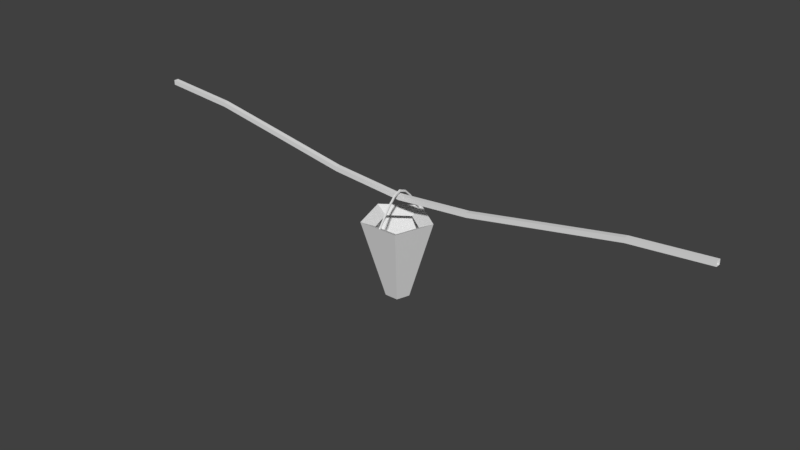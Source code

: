 # Source: Ozdobka2.blend  (saved by Blender 2.78.0; exported with 4.5.12 LTS)
import bpy
from mathutils import Matrix  # noqa: F401  (used for matrix-valued properties, if any)

bpy.ops.wm.read_factory_settings(use_empty=True)
scene = bpy.context.scene
scene.name = 'Scene'

# ---- collections
col_collection_1 = bpy.data.collections.new('Collection 1'); scene.collection.children.link(col_collection_1)

# ---- materials (node trees are filled in below, after node groups)
mat_sznur = bpy.data.materials.new('Sznur')
mat_sznur.alpha_threshold = 0.0
mat_sznur.use_transparent_shadow = False
mat_sznur.roughness = 0.5
mat_swiatelka1 = bpy.data.materials.new('Swiatelka1')
mat_swiatelka1.alpha_threshold = 0.0
mat_swiatelka1.use_transparent_shadow = False
mat_swiatelka1.roughness = 0.5
mat_swiatelka2 = bpy.data.materials.new('Swiatelka2')
mat_swiatelka2.alpha_threshold = 0.0
mat_swiatelka2.use_transparent_shadow = False
mat_swiatelka2.roughness = 0.5

# ---- material node trees

# ---- world
world_world = bpy.data.worlds.new('World'); scene.world = world_world
world_world.color = (0.05088, 0.05088, 0.05088)
world_world.use_sun_shadow = False
world_world.sun_shadow_jitter_overblur = 0.0
world_world.cycles.sampling_method = 'MANUAL'

# ---- meshes
me_cube_002 = bpy.data.meshes.new('Cube.002')
me_cube_002.from_pydata([(-1.0, -1.0, 15.39), (-1.0, -1.0, 17.39), (-1.0, 1.0, 15.39), (-1.0, 1.0, 17.39), (1.0, -1.0, 15.39), (1.0, -1.0, 17.39), (1.0, 1.0, 15.39), (1.0, 1.0, 17.39), (0.75, 1.0, 12.87), (0.5, 1.0, 7.315), (0.25, 1.0, 1.699), (0.0, 1.0, -0.9952), (-0.25, 1.0, 1.699), (-0.5, 1.0, 7.315), (-0.75, 1.0, 12.87), (-0.75, 1.0, 14.87), (-0.5, 1.0, 9.315), (-0.25, 1.0, 3.699), (0.0, 1.0, 1.005), (0.25, 1.0, 3.699), (0.5, 1.0, 9.315), (0.75, 1.0, 14.87), (-0.75, -1.0, 12.87), (-0.5, -1.0, 7.315), (-0.25, -1.0, 1.699), (0.0, -1.0, -0.9952), (0.25, -1.0, 1.699), (0.5, -1.0, 7.315), (0.75, -1.0, 12.87), (0.75, -1.0, 14.87), (0.5, -1.0, 9.315), (0.25, -1.0, 3.699), (0.0, -1.0, 1.005), (-0.25, -1.0, 3.699), (-0.5, -1.0, 9.315), (-0.75, -1.0, 14.87)], [], [(0, 1, 3, 2), (8, 21, 7, 6), (22, 35, 1, 0), (8, 6, 4, 28), (15, 3, 1, 35), (7, 21, 29, 5), (21, 20, 30, 29), (20, 19, 31, 30), (19, 18, 32, 31), (18, 17, 33, 32), (17, 16, 34, 33), (16, 15, 35, 34), (2, 14, 22, 0), (14, 13, 23, 22), (13, 12, 24, 23), (12, 11, 25, 24), (11, 10, 26, 25), (10, 9, 27, 26), (9, 8, 28, 27), (4, 5, 29, 28), (28, 29, 30, 27), (27, 30, 31, 26), (26, 31, 32, 25), (25, 32, 33, 24), (24, 33, 34, 23), (23, 34, 35, 22), (2, 3, 15, 14), (14, 15, 16, 13), (13, 16, 17, 12), (12, 17, 18, 11), (11, 18, 19, 10), (10, 19, 20, 9), (9, 20, 21, 8)])
me_cube_002.materials.append(mat_sznur)
me_cube_002.use_remesh_preserve_volume = False
me_cube_002.use_remesh_preserve_attributes = False
me_cube_002.use_mirror_vertex_groups = False
me_cube_002.update()
me_cube_001 = bpy.data.meshes.new('Cube.001')
me_cube_001.from_pydata([(-1.0, -1.0, -30.97), (-1.0, -1.0, -28.97), (-1.0, 1.0, -30.97), (-1.0, 1.0, -28.97), (1.0, -1.0, -30.97), (1.0, -1.0, -28.97), (1.0, 1.0, -30.97), (1.0, 1.0, -28.97), (-1.0, 0.75, -20.9), (-1.0, 0.5, -11.2), (-1.0, 0.25, -3.888), (-1.0, 0.0, -1.0), (-1.0, -0.25, -3.888), (-1.0, -0.5, -11.2), (-1.0, -0.75, -20.9), (-1.0, -0.75, -18.9), (-1.0, -0.5, -9.199), (-1.0, -0.25, -1.888), (-1.0, 0.0, 1.0), (-1.0, 0.25, -1.888), (-1.0, 0.5, -9.199), (-1.0, 0.75, -18.9), (1.0, -0.75, -20.9), (1.0, -0.5, -11.2), (1.0, -0.25, -3.888), (1.0, 0.0, -1.0), (1.0, 0.25, -3.888), (1.0, 0.5, -11.2), (1.0, 0.75, -20.9), (1.0, 0.75, -18.9), (1.0, 0.5, -9.199), (1.0, 0.25, -1.888), (1.0, 0.0, 1.0), (1.0, -0.25, -1.888), (1.0, -0.5, -9.199), (1.0, -0.75, -18.9), (-9.54e-07, 0.2863, -109.5), (-1.692e-07, 1.078, -27.29), (15.77, 0.01074, -109.5), (47.07, 0.2553, -27.29), (9.746, -0.4351, -109.5), (29.09, -1.075, -27.29), (-9.746, -0.4351, -109.5), (-29.09, -1.075, -27.29), (-15.77, 0.01074, -109.5), (-47.07, 0.2553, -27.29), (28.18, 0.1077, -33.57), (-6.427e-07, 0.6002, -33.57), (17.42, -0.689, -33.57), (-17.42, -0.689, -33.57), (-28.18, 0.1077, -33.57)], [], [(8, 21, 3, 2), (22, 35, 5, 4), (14, 22, 4, 0), (35, 15, 1, 5), (7, 3, 21, 29), (29, 21, 20, 30), (30, 20, 19, 31), (31, 19, 18, 32), (32, 18, 17, 33), (33, 17, 16, 34), (34, 16, 15, 35), (2, 6, 28, 8), (8, 28, 27, 9), (9, 27, 26, 10), (10, 26, 25, 11), (11, 25, 24, 12), (12, 24, 23, 13), (13, 23, 22, 14), (6, 7, 29, 28), (28, 29, 30, 27), (27, 30, 31, 26), (26, 31, 32, 25), (25, 32, 33, 24), (24, 33, 34, 23), (23, 34, 35, 22), (0, 1, 15, 14), (14, 15, 16, 13), (13, 16, 17, 12), (12, 17, 18, 11), (11, 18, 19, 10), (10, 19, 20, 9), (9, 20, 21, 8), (36, 37, 39, 38), (38, 39, 41, 40), (40, 41, 43, 42), (41, 39, 46, 48), (42, 43, 45, 44), (44, 45, 37, 36), (36, 38, 40, 42, 44), (37, 45, 50, 47), (39, 37, 47, 46), (43, 41, 48, 49), (45, 43, 49, 50)])
me_cube_001.polygons.foreach_set('material_index', [0, 0, 0, 0, 0, 0, 0, 0, 0, 0, 0, 0, 0, 0, 0, 0, 0, 0, 0, 0, 0, 0, 0, 0, 0, 0, 0, 0, 0, 0, 0, 0, 1, 1, 1, 0, 1, 1, 0, 0, 0, 0, 0])
me_cube_001.materials.append(mat_swiatelka1)
me_cube_001.materials.append(mat_swiatelka2)
me_cube_001.use_remesh_preserve_volume = False
me_cube_001.use_remesh_preserve_attributes = False
me_cube_001.use_mirror_vertex_groups = False
me_cube_001.update()

# ---- objects
ob_cube_001 = bpy.data.objects.new('Cube.001', me_cube_002)
ob_cube = bpy.data.objects.new('Cube', me_cube_001)

# ---- transforms, parenting, visibility, modifiers, constraints
ob_cube_001.location = (0.0, 0.08264, 2.602)
ob_cube_001.scale = (2.893, 0.02308, 0.02308)
ob_cube_001.lineart.crease_threshold = 0.0
ob_cube.location = (0.0, 0.08264, 2.661)
ob_cube.scale = (0.006683, 0.2779, 0.009203)
ob_cube.lineart.crease_threshold = 0.0

# ---- collection membership
col_collection_1.objects.link(ob_cube_001)
col_collection_1.objects.link(ob_cube)

# ---- scene / render settings (as saved in the file)
scene.frame_start = 1; scene.frame_end = 250; scene.frame_set(1)
scene.render.engine = 'BLENDER_EEVEE_NEXT'
scene.render.resolution_percentage = 50
scene.render.dither_intensity = 0.0
scene.cycles.use_denoising = False
scene.cycles.samples = 128
scene.cycles.sampling_pattern = 'TABULATED_SOBOL'
scene.cycles.light_sampling_threshold = 0.0
scene.cycles.use_adaptive_sampling = False
scene.cycles.use_light_tree = False
scene.cycles.blur_glossy = 0.0
scene.cycles.sample_clamp_indirect = 0.0
scene.view_settings.view_transform = 'Standard'
bpy.context.view_layer.update()

# ---- added for rendering (the .blend has no active camera and no usable light): camera, sun
cam_auto = bpy.data.cameras.new('AutoCamera')
cam_auto.lens = 50.0
cam_auto.sensor_width = 36.0
cam_auto.clip_end = 1000.0
ob_auto_camera = bpy.data.objects.new('AutoCamera', cam_auto)
scene.collection.objects.link(ob_auto_camera)
ob_auto_camera.location = (5.52589, -6.54809, 6.74879)
ob_auto_camera.rotation_euler = (1.09748, -7.21219e-08, 0.694738)
scene.camera = ob_auto_camera
light_auto_sun = bpy.data.lights.new('AutoSun', 'SUN')
light_auto_sun.energy = 3.0
light_auto_sun.angle = 0.0523599
ob_auto_sun = bpy.data.objects.new('AutoSun', light_auto_sun)
scene.collection.objects.link(ob_auto_sun)
ob_auto_sun.rotation_euler = (0.872665, 0.174533, 0.523599)
bpy.context.view_layer.update()
